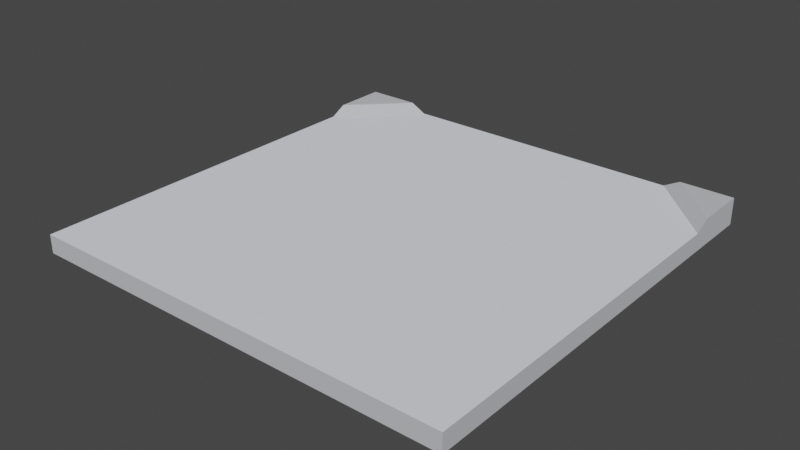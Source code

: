 # Source: terrain_0_sides_2_corners_next.blend  (saved by Blender 3.4.6; exported with 4.5.12 LTS)
import bpy
from mathutils import Matrix  # noqa: F401  (used for matrix-valued properties, if any)

bpy.ops.wm.read_factory_settings(use_empty=True)
scene = bpy.context.scene
scene.name = 'Scene'

# ---- collections
col_collection = bpy.data.collections.new('Collection'); scene.collection.children.link(col_collection)

# ---- materials (node trees are filled in below, after node groups)
mat_metal_002 = bpy.data.materials.new('metal.002')
mat_metal_002.use_transparent_shadow = False
mat_metal_002.diffuse_color = (0.5608, 0.5686, 0.6, 1.0)
mat_metal_002.roughness = 1.0
mat_metallight_002 = bpy.data.materials.new('metalLight.002')
mat_metallight_002.use_transparent_shadow = False
mat_metallight_002.diffuse_color = (0.8235, 0.8471, 0.9216, 1.0)
mat_metallight_002.roughness = 1.0

# ---- material node trees
mat_metal_002.use_nodes = True; mat_metal_002.node_tree.nodes.clear()
_N = mat_metal_002.node_tree.nodes; _L = mat_metal_002.node_tree.links
n0 = _N.new('ShaderNodeBsdfPrincipled'); n0.name = 'Principled BSDF'; n0.location = (0, 300)
n0.distribution = 'GGX'
n0.subsurface_method = 'RANDOM_WALK_SKIN'
n0.inputs[0].default_value = (0.5608, 0.5686, 0.6, 1.0)
n0.inputs[2].default_value = 1.0
n0.inputs[3].default_value = 1.45
n0.inputs[13].default_value = 0.0
n0.inputs[27].default_value = (0.0, 0.0, 0.0, 1.0)
n0.inputs[28].default_value = 1.0
n1 = _N.new('ShaderNodeOutputMaterial'); n1.name = 'Material Output'; n1.location = (280, 300)
_L.new(n0.outputs[0], n1.inputs[0])
n1.is_active_output = True
mat_metallight_002.use_nodes = True; mat_metallight_002.node_tree.nodes.clear()
_N = mat_metallight_002.node_tree.nodes; _L = mat_metallight_002.node_tree.links
n0 = _N.new('ShaderNodeBsdfPrincipled'); n0.name = 'Principled BSDF'; n0.location = (0, 300)
n0.distribution = 'GGX'
n0.subsurface_method = 'RANDOM_WALK_SKIN'
n0.inputs[0].default_value = (0.8235, 0.8471, 0.9216, 1.0)
n0.inputs[2].default_value = 1.0
n0.inputs[3].default_value = 1.45
n0.inputs[13].default_value = 0.0
n0.inputs[27].default_value = (0.0, 0.0, 0.0, 1.0)
n0.inputs[28].default_value = 1.0
n1 = _N.new('ShaderNodeOutputMaterial'); n1.name = 'Material Output'; n1.location = (280, 300)
_L.new(n0.outputs[0], n1.inputs[0])
n1.is_active_output = True

# ---- world
world_world = bpy.data.worlds.new('World'); scene.world = world_world
world_world.use_nodes = True; world_world.node_tree.nodes.clear()
_N = world_world.node_tree.nodes; _L = world_world.node_tree.links
n0 = _N.new('ShaderNodeOutputWorld'); n0.name = 'World Output'; n0.location = (300, 300)
n1 = _N.new('ShaderNodeBackground'); n1.name = 'Background'; n1.location = (10, 300)
n1.inputs[0].default_value = (0.05088, 0.05088, 0.05088, 1.0)
_L.new(n1.outputs[0], n0.inputs[0])
n0.is_active_output = True
world_world.color = (0.05088, 0.05088, 0.05088)
world_world.use_sun_shadow = False
world_world.sun_shadow_jitter_overblur = 0.0

# ---- meshes
me_object_037 = bpy.data.meshes.new('object_037')
me_object_037.from_pydata([(0.5, -0.5, -0.0425), (0.5, 0.5, -0.0425), (-0.5, -0.5, -0.0425), (-0.5, 0.5, -0.0425), (-0.5, 0.5, 0.02), (-0.5, 0.3747, 0.02), (-0.5, 0.3372, -2.168e-06), (-0.5, -0.5, -2.28e-06), (0.5, 0.5, 0.02), (-0.3372, 0.5, -2.142e-06), (-0.3747, 0.5, 0.02), (0.5, -0.5, -2.28e-06), (0.5, 0.3747, 0.02), (0.5, 0.3372, -2.168e-06), (0.3372, 0.5, -2.142e-06), (0.3747, 0.5, 0.02)], [], [(10, 5, 6, 9), (6, 5, 4, 3, 2, 7), (12, 8, 15), (0, 11, 7, 2), (5, 10, 4), (13, 12, 15, 14), (8, 1, 3, 4, 10, 9, 14, 15), (11, 13, 14, 9, 6, 7), (1, 8, 12, 13, 11, 0), (2, 3, 1, 0)])
me_object_037.polygons.foreach_set('material_index', [0, 0, 0, 0, 0, 0, 0, 1, 0, 0])
_uv = me_object_037.uv_layers.new(name='UVMap')
_uv.uv.foreach_set('vector', [-24.35, 20.92, -31.33, 20.92, -32.37, 19.61, -23.31, 19.61, 6.408, 1.673, 4.932, 2.461, -9.019e-12, 2.461, 4.912e-15, -4.609e-13, 39.37, -4.609e-13, 32.96, 1.673, 39.37, 4.932, 39.37, -9.024e-12, 34.44, -7.773e-12, 0.0, 39.37, 6.408, 32.96, 39.37, 32.96, 39.37, -4.609e-13, 39.37, 4.932, 34.44, -7.773e-12, 39.37, -9.024e-12, -32.37, 19.61, -31.33, 20.92, -24.35, 20.92, -23.31, 19.61, 39.37, 2.461, 0.0, 0.0, 39.37, -1.12e-23, 39.37, 2.461, 34.44, 2.461, 32.96, -7.546e-12, 32.96, 1.673, 34.44, 2.461, 6.408, 32.96, -32.37, 19.61, -23.31, 19.61, 32.96, -7.546e-12, 39.37, 6.408, 39.37, 32.96, 0.0, 0.0, 39.37, -9.024e-12, -31.33, 20.92, -32.37, 19.61, 6.408, 32.96, 0.0, 39.37, -39.37, 39.37, -39.37, 0.0, 0.0, 0.0, 0.0, 39.37])
me_object_037.materials.append(mat_metal_002)
me_object_037.materials.append(mat_metallight_002)
me_object_037.update()
me_object_037.normals_split_custom_set([tuple(v) for v in zip(*[iter([0.426, -0.426, 0.7981, 0.426, -0.426, 0.7981, 0.426, -0.426, 0.7981, 0.426, -0.426, 0.7981, -1.0, -3.694e-07, -1.343e-08, -1.0, -3.694e-07, -1.343e-08, -1.0, -3.694e-07, -1.343e-08, -1.0, -3.694e-07, -1.343e-08, -1.0, -3.694e-07, -1.343e-08, -1.0, -3.694e-07, -1.343e-08, 1.306e-08, -1.784e-07, 1.0, 1.306e-08, -1.784e-07, 1.0, 1.306e-08, -1.784e-07, 1.0, 3.576e-07, -1.0, 0.0, 3.576e-07, -1.0, 0.0, 3.576e-07, -1.0, 0.0, 3.576e-07, -1.0, 0.0, -1.306e-08, -1.784e-07, 1.0, -1.306e-08, -1.784e-07, 1.0, -1.306e-08, -1.784e-07, 1.0, -0.426, -0.426, 0.7981, -0.426, -0.426, 0.7981, -0.426, -0.426, 0.7981, -0.426, -0.426, 0.7981, -2.509e-07, 1.0, 3.203e-06, -2.509e-07, 1.0, 3.203e-06, -2.509e-07, 1.0, 3.203e-06, -2.509e-07, 1.0, 3.203e-06, -2.509e-07, 1.0, 3.203e-06, -2.509e-07, 1.0, 3.203e-06, -2.509e-07, 1.0, 3.203e-06, -2.509e-07, 1.0, 3.203e-06, 2.336e-13, -1.372e-07, 1.0, 2.336e-13, -1.372e-07, 1.0, 2.336e-13, -1.372e-07, 1.0, 2.336e-13, -1.372e-07, 1.0, 2.336e-13, -1.372e-07, 1.0, 2.336e-13, -1.372e-07, 1.0, 1.0, 2.463e-07, -3.587e-06, 1.0, 2.463e-07, -3.587e-06, 1.0, 2.463e-07, -3.587e-06, 1.0, 2.463e-07, -3.587e-06, 1.0, 2.463e-07, -3.587e-06, 1.0, 2.463e-07, -3.587e-06, 0.0, 1.639e-07, -1.0, 0.0, 1.639e-07, -1.0, 0.0, 1.639e-07, -1.0, 0.0, 1.639e-07, -1.0])] * 3)])

# ---- objects
ob_object_037 = bpy.data.objects.new('object_037', me_object_037)

# ---- transforms, parenting, visibility, modifiers, constraints
ob_object_037.location = (0.0, 0.0, 0.0)

# ---- collection membership
col_collection.objects.link(ob_object_037)

# ---- scene / render settings (as saved in the file)
scene.frame_start = 1; scene.frame_end = 250; scene.frame_set(1)
scene.render.engine = 'BLENDER_EEVEE_NEXT'
scene.cycles.sampling_pattern = 'TABULATED_SOBOL'
scene.cycles.use_light_tree = False
scene.view_settings.view_transform = 'Filmic'
bpy.context.view_layer.update()

# ---- added for rendering (the .blend has no active camera and no usable light): camera, sun
cam_auto = bpy.data.cameras.new('AutoCamera')
cam_auto.lens = 50.0
cam_auto.sensor_width = 36.0
cam_auto.clip_end = 1000.0
ob_auto_camera = bpy.data.objects.new('AutoCamera', cam_auto)
scene.collection.objects.link(ob_auto_camera)
ob_auto_camera.location = (1.30974, -1.57169, 1.03654)
ob_auto_camera.rotation_euler = (1.09748, -7.21219e-08, 0.694738)
scene.camera = ob_auto_camera
light_auto_sun = bpy.data.lights.new('AutoSun', 'SUN')
light_auto_sun.energy = 3.0
light_auto_sun.angle = 0.0523599
ob_auto_sun = bpy.data.objects.new('AutoSun', light_auto_sun)
scene.collection.objects.link(ob_auto_sun)
ob_auto_sun.rotation_euler = (0.872665, 0.174533, 0.523599)
bpy.context.view_layer.update()
